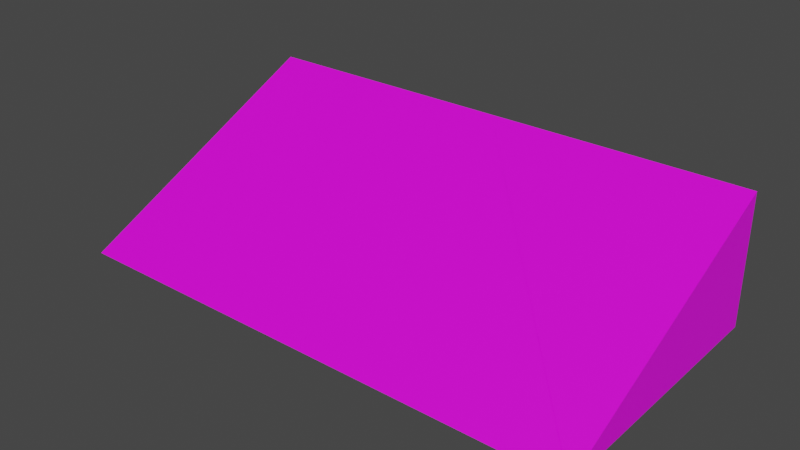 # Source: Ramp.blend  (saved by Blender 3.6.11; exported with 4.5.12 LTS)
import bpy
from mathutils import Matrix  # noqa: F401  (used for matrix-valued properties, if any)

bpy.ops.wm.read_factory_settings(use_empty=True)
scene = bpy.context.scene
scene.name = 'Scene'

# ---- collections
col_collection = bpy.data.collections.new('Collection'); scene.collection.children.link(col_collection)

# ---- images (referenced by path relative to the original .blend; pixels are not part of the script)
import os
ASSET_DIR = os.environ.get("B2B_ASSET_DIR", "")  # directory of the original .blend (textures are referenced by path, not embedded)
HERE = os.path.dirname(os.path.abspath(__file__))  # packed textures are extracted next to this script under _unpacked/

def load_image(name, relpath, width, height, colorspace="sRGB"):
    """Load a texture the original file referenced (path relative to the .blend, or extracted next to this script)."""
    p = next((c for c in (os.path.join(HERE, relpath), os.path.join(ASSET_DIR, relpath)) if relpath and os.path.exists(c)), "")
    if p:
        img = bpy.data.images.load(p, check_existing=True)
        img.name = name
    else:  # same state as the original file: an image datablock whose file is absent (Cycles renders it pink)
        img = bpy.data.images.new(name, width, height)
        img.source = "FILE"
        img.filepath = "//" + (relpath or name)
    img.colorspace_settings.name = colorspace
    return img
img_new_color_atlas_psd = load_image('new_color_atlas.psd', 'new_color_atlas.psd', 1024, 1024, 'sRGB')

# ---- materials (node trees are filled in below, after node groups)
mat_material = bpy.data.materials.new('Material')
mat_material.alpha_threshold = 0.0
mat_material.use_transparent_shadow = False
mat_material.roughness = 0.5
mat_material.line_color = (0.0, 0.0, 0.0, 1.0)
mat_material_001 = bpy.data.materials.new('Material.001')
mat_material_001.use_transparent_shadow = False

# ---- material node trees
mat_material.use_nodes = True; mat_material.node_tree.nodes.clear()
_N = mat_material.node_tree.nodes; _L = mat_material.node_tree.links
n0 = _N.new('ShaderNodeOutputMaterial'); n0.name = 'Material Output'; n0.location = (300, 300)
n1 = _N.new('ShaderNodeBsdfPrincipled'); n1.name = 'Principled BSDF'; n1.location = (10, 300)
n1.distribution = 'GGX'
n1.subsurface_method = 'RANDOM_WALK_SKIN'
n1.inputs[3].default_value = 1.45
n1.inputs[27].default_value = (0.0, 0.0, 0.0, 1.0)
n1.inputs[28].default_value = 1.0
n2 = _N.new('ShaderNodeTexImage'); n2.name = 'Image Texture'; n2.location = (-429, 219)
n2.image = img_new_color_atlas_psd
_L.new(n1.outputs[0], n0.inputs[0])
_L.new(n2.outputs[0], n1.inputs[0])
n0.is_active_output = True
mat_material_001.use_nodes = True; mat_material_001.node_tree.nodes.clear()
_N = mat_material_001.node_tree.nodes; _L = mat_material_001.node_tree.links
n0 = _N.new('ShaderNodeBsdfPrincipled'); n0.name = 'Principled BSDF'; n0.location = (10, 300)
n0.distribution = 'GGX'
n0.subsurface_method = 'RANDOM_WALK_SKIN'
n0.inputs[3].default_value = 1.45
n0.inputs[27].default_value = (0.0, 0.0, 0.0, 1.0)
n0.inputs[28].default_value = 1.0
n1 = _N.new('ShaderNodeOutputMaterial'); n1.name = 'Material Output'; n1.location = (300, 300)
n2 = _N.new('ShaderNodeTexImage'); n2.name = 'Image Texture'; n2.location = (-280, 280)
n2.image = img_new_color_atlas_psd
_L.new(n0.outputs[0], n1.inputs[0])
_L.new(n2.outputs[0], n0.inputs[0])
n1.is_active_output = True

# ---- world
world_world = bpy.data.worlds.new('World'); scene.world = world_world
world_world.use_nodes = True; world_world.node_tree.nodes.clear()
_N = world_world.node_tree.nodes; _L = world_world.node_tree.links
n0 = _N.new('ShaderNodeOutputWorld'); n0.name = 'World Output'; n0.location = (300, 300)
n1 = _N.new('ShaderNodeBackground'); n1.name = 'Background'; n1.location = (10, 300)
n1.inputs[0].default_value = (0.05088, 0.05088, 0.05088, 1.0)
_L.new(n1.outputs[0], n0.inputs[0])
n0.is_active_output = True
world_world.color = (0.05088, 0.05088, 0.05088)
world_world.use_sun_shadow = False
world_world.sun_shadow_jitter_overblur = 0.0

# ---- meshes
me_cube_001 = bpy.data.meshes.new('Cube.001')
me_cube_001.from_pydata([(-3.0, -1.516, -0.0163), (-3.0, 1.516, -0.0163), (-3.0, 1.516, 1.448), (3.0, -1.516, -0.0163), (3.0, 1.516, -0.0163), (3.0, 1.516, 1.448), (-2.992, -1.516, -0.0163), (3.009, -1.516, -0.0163), (0.01255, 1.516, 1.448), (-2.0, -1.516, -0.0163), (2.001, -1.516, -0.0163), (0.00455, 0.5417, 0.9773)], [], [(0, 2, 1), (1, 8, 4), (4, 5, 3), (1, 4, 3, 7, 10, 9, 6, 0), (5, 8, 7, 3), (7, 8, 11, 10), (6, 8, 2, 0), (10, 11, 9), (11, 8, 6, 9), (4, 8, 5), (8, 1, 2)])
_uv = me_cube_001.uv_layers.new(name='UVMap')
_uv.uv.foreach_set('vector', [0.1948, 0.8229, 0.1925, 0.8206, 0.1948, 0.8206, 0.1948, 0.8206, 0.1925, 0.8195, 0.1948, 0.8183, 0.1948, 0.8183, 0.1925, 0.8183, 0.1948, 0.8161, 0.197, 0.8183, 0.1948, 0.8183, 0.1948, 0.8161, 0.1949, 0.8161, 0.1953, 0.8161, 0.1965, 0.8161, 0.1968, 0.8161, 0.197, 0.8161, 0.1925, 0.8183, 0.1914, 0.8183, 0.1944, 0.8161, 0.1948, 0.8161, 0.8182, 0.8113, 0.8152, 0.8136, 0.8156, 0.8128, 0.8175, 0.8113, 0.1906, 0.8161, 0.1914, 0.8183, 0.1902, 0.8183, 0.1902, 0.8161, 0.1936, 0.8161, 0.1917, 0.8176, 0.1914, 0.8161, 0.8156, 0.8128, 0.8152, 0.8136, 0.8145, 0.8113, 0.8152, 0.8113, 0.1948, 0.8183, 0.1925, 0.8195, 0.1925, 0.8183, 0.1925, 0.8195, 0.1948, 0.8206, 0.1925, 0.8206])
me_cube_001.materials.append(mat_material)
me_cube_001.materials.append(mat_material_001)
me_cube_001.use_mirror_vertex_groups = False
me_cube_001.update()

# ---- objects
ob_cube_001 = bpy.data.objects.new('Cube.001', me_cube_001)

# ---- transforms, parenting, visibility, modifiers, constraints
ob_cube_001.location = (0.0, 0.0, 0.0)
ob_cube_001.lock_rotations_4d = False
ob_cube_001.empty_display_type = 'ARROWS'
ob_cube_001.lineart.crease_threshold = 0.0

# ---- collection membership
col_collection.objects.link(ob_cube_001)

# ---- scene / render settings (as saved in the file)
scene.frame_start = 1; scene.frame_end = 250; scene.frame_set(197)
scene.render.engine = 'BLENDER_EEVEE_NEXT'
scene.cycles.sampling_pattern = 'TABULATED_SOBOL'
scene.view_settings.view_transform = 'Filmic'
bpy.context.view_layer.update()

# ---- added for rendering (the .blend has no active camera and no usable light): camera, sun
cam_auto = bpy.data.cameras.new('AutoCamera')
cam_auto.lens = 50.0
cam_auto.sensor_width = 36.0
cam_auto.clip_end = 1000.0
ob_auto_camera = bpy.data.objects.new('AutoCamera', cam_auto)
scene.collection.objects.link(ob_auto_camera)
ob_auto_camera.location = (6.37719, -7.64737, 5.81396)
ob_auto_camera.rotation_euler = (1.09748, -7.21219e-08, 0.694738)
scene.camera = ob_auto_camera
light_auto_sun = bpy.data.lights.new('AutoSun', 'SUN')
light_auto_sun.energy = 3.0
light_auto_sun.angle = 0.0523599
ob_auto_sun = bpy.data.objects.new('AutoSun', light_auto_sun)
scene.collection.objects.link(ob_auto_sun)
ob_auto_sun.rotation_euler = (0.872665, 0.174533, 0.523599)
bpy.context.view_layer.update()
